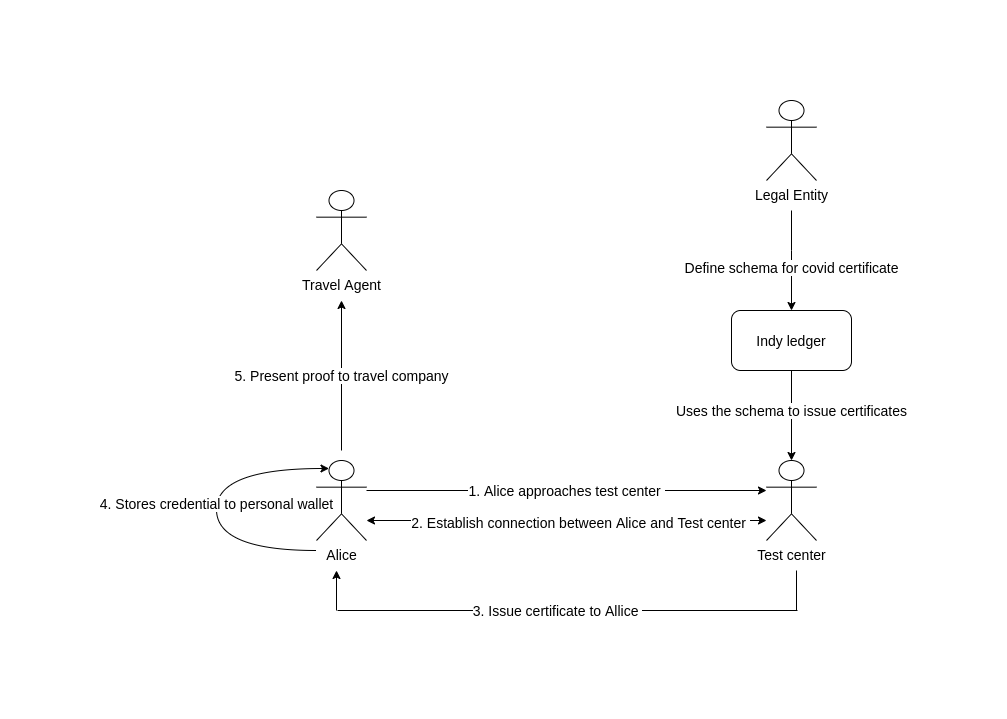

The diagram above was exported from draw.io. Its source (the exported page's mxGraphModel, read from the mxfile embedded in the PNG):
<mxGraphModel dx="2177" dy="774" grid="1" gridSize="10" guides="1" tooltips="1" connect="1" arrows="1" fold="1" page="1" pageScale="1" pageWidth="827" pageHeight="1169" background="#ffffff" math="0" shadow="0">
  <root>
    <mxCell id="0" />
    <mxCell id="1" parent="0" />
    <mxCell id="Zh1TNZ3AF7pmQnc87seP-30" value="5. Present proof to travel company" style="edgeStyle=orthogonalEdgeStyle;rounded=0;orthogonalLoop=1;jettySize=auto;html=1;fontStyle=0;fontSize=14;" edge="1" parent="1">
      <mxGeometry relative="1" as="geometry">
        <mxPoint x="-195" y="700" as="sourcePoint" />
        <mxPoint x="-195" y="550" as="targetPoint" />
      </mxGeometry>
    </mxCell>
    <mxCell id="Zh1TNZ3AF7pmQnc87seP-1" value="Alice" style="shape=umlActor;verticalLabelPosition=bottom;verticalAlign=top;html=1;outlineConnect=0;fontStyle=0;fontSize=14;" vertex="1" parent="1">
      <mxGeometry x="-220" y="710" width="50" height="80" as="geometry" />
    </mxCell>
    <mxCell id="Zh1TNZ3AF7pmQnc87seP-2" value="Test center" style="shape=umlActor;verticalLabelPosition=bottom;verticalAlign=top;html=1;outlineConnect=0;fontStyle=0;fontSize=14;" vertex="1" parent="1">
      <mxGeometry x="230" y="710" width="50" height="80" as="geometry" />
    </mxCell>
    <mxCell id="Zh1TNZ3AF7pmQnc87seP-4" value="1. Alice approaches test center&amp;nbsp;" style="endArrow=classic;html=1;fontStyle=0;fontSize=14;" edge="1" parent="1">
      <mxGeometry width="50" height="50" relative="1" as="geometry">
        <mxPoint x="-170" y="740" as="sourcePoint" />
        <mxPoint x="230" y="740" as="targetPoint" />
      </mxGeometry>
    </mxCell>
    <mxCell id="Zh1TNZ3AF7pmQnc87seP-16" style="edgeStyle=orthogonalEdgeStyle;rounded=0;orthogonalLoop=1;jettySize=auto;html=1;exitX=0.5;exitY=1;exitDx=0;exitDy=0;entryX=0.5;entryY=0;entryDx=0;entryDy=0;entryPerimeter=0;fontStyle=0;fontSize=14;" edge="1" parent="1" source="Zh1TNZ3AF7pmQnc87seP-8" target="Zh1TNZ3AF7pmQnc87seP-2">
      <mxGeometry relative="1" as="geometry" />
    </mxCell>
    <mxCell id="Zh1TNZ3AF7pmQnc87seP-17" value="Uses the schema to issue certificates" style="edgeLabel;html=1;align=center;verticalAlign=middle;resizable=0;points=[];fontStyle=0;fontSize=14;" vertex="1" connectable="0" parent="Zh1TNZ3AF7pmQnc87seP-16">
      <mxGeometry x="-0.1294" y="-1" relative="1" as="geometry">
        <mxPoint as="offset" />
      </mxGeometry>
    </mxCell>
    <mxCell id="Zh1TNZ3AF7pmQnc87seP-8" value="Indy ledger" style="rounded=1;whiteSpace=wrap;html=1;fontStyle=0;fontSize=14;" vertex="1" parent="1">
      <mxGeometry x="195" y="560" width="120" height="60" as="geometry" />
    </mxCell>
    <mxCell id="Zh1TNZ3AF7pmQnc87seP-11" value="Define schema for covid certificate" style="edgeStyle=orthogonalEdgeStyle;rounded=0;orthogonalLoop=1;jettySize=auto;html=1;entryX=0.5;entryY=0;entryDx=0;entryDy=0;fontStyle=0;fontSize=14;" edge="1" parent="1" target="Zh1TNZ3AF7pmQnc87seP-8">
      <mxGeometry x="0.3333" y="-10" relative="1" as="geometry">
        <mxPoint x="180" y="510" as="targetPoint" />
        <mxPoint x="255" y="460" as="sourcePoint" />
        <Array as="points">
          <mxPoint x="255" y="500" />
          <mxPoint x="255" y="500" />
        </Array>
        <mxPoint x="10" y="-10" as="offset" />
      </mxGeometry>
    </mxCell>
    <mxCell id="Zh1TNZ3AF7pmQnc87seP-13" value="" style="endArrow=classic;startArrow=classic;html=1;fontStyle=0;fontSize=14;" edge="1" parent="1">
      <mxGeometry width="50" height="50" relative="1" as="geometry">
        <mxPoint x="-170" y="770" as="sourcePoint" />
        <mxPoint x="230" y="770" as="targetPoint" />
      </mxGeometry>
    </mxCell>
    <mxCell id="Zh1TNZ3AF7pmQnc87seP-14" value="2. Establish connection between Alice and Test center&amp;nbsp;" style="edgeLabel;html=1;align=center;verticalAlign=middle;resizable=0;points=[];fontStyle=0;fontSize=14;" vertex="1" connectable="0" parent="Zh1TNZ3AF7pmQnc87seP-13">
      <mxGeometry x="0.0667" y="-1" relative="1" as="geometry">
        <mxPoint as="offset" />
      </mxGeometry>
    </mxCell>
    <mxCell id="Zh1TNZ3AF7pmQnc87seP-19" value="" style="endArrow=classic;html=1;fontStyle=0;fontSize=14;" edge="1" parent="1">
      <mxGeometry width="50" height="50" relative="1" as="geometry">
        <mxPoint x="-200" y="860" as="sourcePoint" />
        <mxPoint x="-200" y="820" as="targetPoint" />
      </mxGeometry>
    </mxCell>
    <mxCell id="Zh1TNZ3AF7pmQnc87seP-20" value="" style="endArrow=none;html=1;fontStyle=0;fontSize=14;" edge="1" parent="1">
      <mxGeometry width="50" height="50" relative="1" as="geometry">
        <mxPoint x="-199" y="860" as="sourcePoint" />
        <mxPoint x="261" y="860" as="targetPoint" />
      </mxGeometry>
    </mxCell>
    <mxCell id="Zh1TNZ3AF7pmQnc87seP-23" value="3. Issue certificate to Allice&amp;nbsp;" style="edgeLabel;html=1;align=center;verticalAlign=middle;resizable=0;points=[];fontStyle=0;fontSize=14;" vertex="1" connectable="0" parent="Zh1TNZ3AF7pmQnc87seP-20">
      <mxGeometry x="-0.1522" y="1" relative="1" as="geometry">
        <mxPoint x="24" as="offset" />
      </mxGeometry>
    </mxCell>
    <mxCell id="Zh1TNZ3AF7pmQnc87seP-22" value="" style="endArrow=none;html=1;fontStyle=0;fontSize=14;" edge="1" parent="1">
      <mxGeometry width="50" height="50" relative="1" as="geometry">
        <mxPoint x="260" y="860" as="sourcePoint" />
        <mxPoint x="260" y="820" as="targetPoint" />
      </mxGeometry>
    </mxCell>
    <mxCell id="Zh1TNZ3AF7pmQnc87seP-24" value="4. Stores credential to personal wallet" style="curved=1;endArrow=classic;html=1;entryX=0.25;entryY=0.1;entryDx=0;entryDy=0;entryPerimeter=0;fontStyle=0;fontSize=14;" edge="1" parent="1" target="Zh1TNZ3AF7pmQnc87seP-1">
      <mxGeometry width="50" height="50" relative="1" as="geometry">
        <mxPoint x="-220" y="800" as="sourcePoint" />
        <mxPoint x="90" y="770" as="targetPoint" />
        <Array as="points">
          <mxPoint x="-320" y="800" />
          <mxPoint x="-320" y="718" />
        </Array>
      </mxGeometry>
    </mxCell>
    <mxCell id="Zh1TNZ3AF7pmQnc87seP-29" value="Travel Agent" style="shape=umlActor;verticalLabelPosition=bottom;verticalAlign=top;html=1;outlineConnect=0;fontStyle=0;fontSize=14;" vertex="1" parent="1">
      <mxGeometry x="-220" y="440" width="50" height="80" as="geometry" />
    </mxCell>
    <mxCell id="Zh1TNZ3AF7pmQnc87seP-9" value="Legal Entity" style="shape=umlActor;verticalLabelPosition=bottom;verticalAlign=top;html=1;outlineConnect=0;fontStyle=0;fontSize=14;" vertex="1" parent="1">
      <mxGeometry x="230" y="350" width="50" height="80" as="geometry" />
    </mxCell>
  </root>
</mxGraphModel>